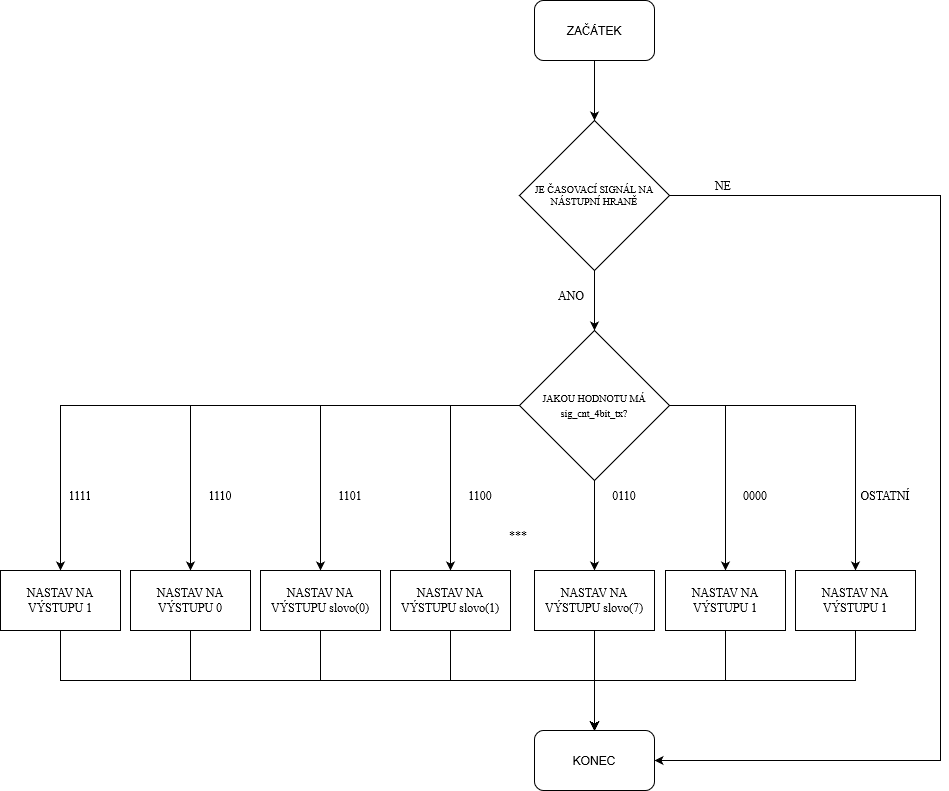

The diagram above was exported from draw.io. Its source (the exported page's mxGraphModel, read from the mxfile embedded in the PNG):
<mxGraphModel dx="2261" dy="1951" grid="1" gridSize="10" guides="1" tooltips="1" connect="1" arrows="1" fold="1" page="1" pageScale="1" pageWidth="827" pageHeight="1169" math="0" shadow="0">
  <root>
    <mxCell id="0" />
    <mxCell id="1" parent="0" />
    <mxCell id="9y2htWkutK3-lToxXLCM-9" style="edgeStyle=orthogonalEdgeStyle;rounded=0;orthogonalLoop=1;jettySize=auto;html=1;exitX=0.5;exitY=1;exitDx=0;exitDy=0;entryX=0.5;entryY=0;entryDx=0;entryDy=0;" edge="1" parent="1" source="9y2htWkutK3-lToxXLCM-1" target="9y2htWkutK3-lToxXLCM-6">
      <mxGeometry relative="1" as="geometry" />
    </mxCell>
    <mxCell id="9y2htWkutK3-lToxXLCM-44" style="edgeStyle=orthogonalEdgeStyle;rounded=0;orthogonalLoop=1;jettySize=auto;html=1;exitX=1;exitY=0.5;exitDx=0;exitDy=0;entryX=1;entryY=0.5;entryDx=0;entryDy=0;" edge="1" parent="1" source="9y2htWkutK3-lToxXLCM-1" target="9y2htWkutK3-lToxXLCM-35">
      <mxGeometry relative="1" as="geometry">
        <Array as="points">
          <mxPoint x="760" y="35" />
          <mxPoint x="760" y="600" />
        </Array>
      </mxGeometry>
    </mxCell>
    <mxCell id="9y2htWkutK3-lToxXLCM-1" value="&lt;div style=&quot;font-size: 10px;&quot; align=&quot;center&quot;&gt;&lt;font face=&quot;Times New Roman&quot;&gt;JE ČASOVACÍ SIGNÁL NA NÁSTUPNÍ HRANĚ&lt;/font&gt;&lt;/div&gt;" style="rhombus;whiteSpace=wrap;html=1;align=center;" vertex="1" parent="1">
      <mxGeometry x="339" y="-40" width="150" height="150" as="geometry" />
    </mxCell>
    <mxCell id="9y2htWkutK3-lToxXLCM-5" style="edgeStyle=orthogonalEdgeStyle;rounded=0;orthogonalLoop=1;jettySize=auto;html=1;" edge="1" parent="1" source="9y2htWkutK3-lToxXLCM-2" target="9y2htWkutK3-lToxXLCM-1">
      <mxGeometry relative="1" as="geometry" />
    </mxCell>
    <mxCell id="9y2htWkutK3-lToxXLCM-2" value="ZAČÁTEK" style="rounded=1;whiteSpace=wrap;html=1;" vertex="1" parent="1">
      <mxGeometry x="354" y="-160" width="120" height="60" as="geometry" />
    </mxCell>
    <mxCell id="9y2htWkutK3-lToxXLCM-20" style="edgeStyle=orthogonalEdgeStyle;rounded=0;orthogonalLoop=1;jettySize=auto;html=1;exitX=0;exitY=0.5;exitDx=0;exitDy=0;" edge="1" parent="1" source="9y2htWkutK3-lToxXLCM-6" target="9y2htWkutK3-lToxXLCM-11">
      <mxGeometry relative="1" as="geometry" />
    </mxCell>
    <mxCell id="9y2htWkutK3-lToxXLCM-21" style="edgeStyle=orthogonalEdgeStyle;rounded=0;orthogonalLoop=1;jettySize=auto;html=1;exitX=0;exitY=0.5;exitDx=0;exitDy=0;" edge="1" parent="1" source="9y2htWkutK3-lToxXLCM-6" target="9y2htWkutK3-lToxXLCM-12">
      <mxGeometry relative="1" as="geometry" />
    </mxCell>
    <mxCell id="9y2htWkutK3-lToxXLCM-22" style="edgeStyle=orthogonalEdgeStyle;rounded=0;orthogonalLoop=1;jettySize=auto;html=1;exitX=0;exitY=0.5;exitDx=0;exitDy=0;" edge="1" parent="1" source="9y2htWkutK3-lToxXLCM-6" target="9y2htWkutK3-lToxXLCM-13">
      <mxGeometry relative="1" as="geometry" />
    </mxCell>
    <mxCell id="9y2htWkutK3-lToxXLCM-23" style="edgeStyle=orthogonalEdgeStyle;rounded=0;orthogonalLoop=1;jettySize=auto;html=1;exitX=0;exitY=0.5;exitDx=0;exitDy=0;" edge="1" parent="1" source="9y2htWkutK3-lToxXLCM-6" target="9y2htWkutK3-lToxXLCM-14">
      <mxGeometry relative="1" as="geometry" />
    </mxCell>
    <mxCell id="9y2htWkutK3-lToxXLCM-24" style="edgeStyle=orthogonalEdgeStyle;rounded=0;orthogonalLoop=1;jettySize=auto;html=1;exitX=0.5;exitY=1;exitDx=0;exitDy=0;" edge="1" parent="1" source="9y2htWkutK3-lToxXLCM-6" target="9y2htWkutK3-lToxXLCM-15">
      <mxGeometry relative="1" as="geometry" />
    </mxCell>
    <mxCell id="9y2htWkutK3-lToxXLCM-25" style="edgeStyle=orthogonalEdgeStyle;rounded=0;orthogonalLoop=1;jettySize=auto;html=1;exitX=1;exitY=0.5;exitDx=0;exitDy=0;" edge="1" parent="1" source="9y2htWkutK3-lToxXLCM-6" target="9y2htWkutK3-lToxXLCM-16">
      <mxGeometry relative="1" as="geometry" />
    </mxCell>
    <mxCell id="9y2htWkutK3-lToxXLCM-26" style="edgeStyle=orthogonalEdgeStyle;rounded=0;orthogonalLoop=1;jettySize=auto;html=1;exitX=1;exitY=0.5;exitDx=0;exitDy=0;" edge="1" parent="1" source="9y2htWkutK3-lToxXLCM-6" target="9y2htWkutK3-lToxXLCM-17">
      <mxGeometry relative="1" as="geometry" />
    </mxCell>
    <mxCell id="9y2htWkutK3-lToxXLCM-6" value="&lt;font style=&quot;font-size: 10px;&quot; face=&quot;Times New Roman&quot;&gt;JAKOU HODNOTU MÁ sig_cnt_4bit_tx?&lt;br&gt;&lt;/font&gt;" style="rhombus;whiteSpace=wrap;html=1;" vertex="1" parent="1">
      <mxGeometry x="339" y="170" width="150" height="150" as="geometry" />
    </mxCell>
    <mxCell id="9y2htWkutK3-lToxXLCM-10" value="&lt;font face=&quot;Times New Roman&quot;&gt;ANO&lt;/font&gt;" style="text;html=1;strokeColor=none;fillColor=none;align=center;verticalAlign=middle;whiteSpace=wrap;rounded=0;" vertex="1" parent="1">
      <mxGeometry x="368" y="120" width="46" height="30" as="geometry" />
    </mxCell>
    <mxCell id="9y2htWkutK3-lToxXLCM-36" style="edgeStyle=orthogonalEdgeStyle;rounded=0;orthogonalLoop=1;jettySize=auto;html=1;exitX=0.5;exitY=1;exitDx=0;exitDy=0;" edge="1" parent="1" source="9y2htWkutK3-lToxXLCM-11" target="9y2htWkutK3-lToxXLCM-35">
      <mxGeometry relative="1" as="geometry" />
    </mxCell>
    <mxCell id="9y2htWkutK3-lToxXLCM-11" value="&lt;font face=&quot;Times New Roman&quot;&gt;NASTAV NA VÝSTUPU 1&lt;br&gt;&lt;/font&gt;" style="rounded=0;whiteSpace=wrap;html=1;" vertex="1" parent="1">
      <mxGeometry x="-180" y="410" width="120" height="60" as="geometry" />
    </mxCell>
    <mxCell id="9y2htWkutK3-lToxXLCM-37" style="edgeStyle=orthogonalEdgeStyle;rounded=0;orthogonalLoop=1;jettySize=auto;html=1;exitX=0.5;exitY=1;exitDx=0;exitDy=0;" edge="1" parent="1" source="9y2htWkutK3-lToxXLCM-12" target="9y2htWkutK3-lToxXLCM-35">
      <mxGeometry relative="1" as="geometry" />
    </mxCell>
    <mxCell id="9y2htWkutK3-lToxXLCM-12" value="&lt;font face=&quot;Times New Roman&quot;&gt;NASTAV NA VÝSTUPU 0&lt;br&gt;&lt;/font&gt;" style="rounded=0;whiteSpace=wrap;html=1;" vertex="1" parent="1">
      <mxGeometry x="-50" y="410" width="120" height="60" as="geometry" />
    </mxCell>
    <mxCell id="9y2htWkutK3-lToxXLCM-38" style="edgeStyle=orthogonalEdgeStyle;rounded=0;orthogonalLoop=1;jettySize=auto;html=1;exitX=0.5;exitY=1;exitDx=0;exitDy=0;" edge="1" parent="1" source="9y2htWkutK3-lToxXLCM-13" target="9y2htWkutK3-lToxXLCM-35">
      <mxGeometry relative="1" as="geometry" />
    </mxCell>
    <mxCell id="9y2htWkutK3-lToxXLCM-13" value="&lt;font face=&quot;Times New Roman&quot;&gt;NASTAV NA VÝSTUPU slovo(0)&lt;br&gt;&lt;/font&gt;" style="rounded=0;whiteSpace=wrap;html=1;" vertex="1" parent="1">
      <mxGeometry x="80" y="410" width="120" height="60" as="geometry" />
    </mxCell>
    <mxCell id="9y2htWkutK3-lToxXLCM-40" style="edgeStyle=orthogonalEdgeStyle;rounded=0;orthogonalLoop=1;jettySize=auto;html=1;exitX=0.5;exitY=1;exitDx=0;exitDy=0;entryX=0.5;entryY=0;entryDx=0;entryDy=0;" edge="1" parent="1" source="9y2htWkutK3-lToxXLCM-14" target="9y2htWkutK3-lToxXLCM-35">
      <mxGeometry relative="1" as="geometry" />
    </mxCell>
    <mxCell id="9y2htWkutK3-lToxXLCM-14" value="&lt;font face=&quot;Times New Roman&quot;&gt;NASTAV NA VÝSTUPU slovo(1)&lt;br&gt;&lt;/font&gt;" style="rounded=0;whiteSpace=wrap;html=1;" vertex="1" parent="1">
      <mxGeometry x="210" y="410" width="120" height="60" as="geometry" />
    </mxCell>
    <mxCell id="9y2htWkutK3-lToxXLCM-41" style="edgeStyle=orthogonalEdgeStyle;rounded=0;orthogonalLoop=1;jettySize=auto;html=1;exitX=0.5;exitY=1;exitDx=0;exitDy=0;entryX=0.5;entryY=0;entryDx=0;entryDy=0;" edge="1" parent="1" source="9y2htWkutK3-lToxXLCM-15" target="9y2htWkutK3-lToxXLCM-35">
      <mxGeometry relative="1" as="geometry" />
    </mxCell>
    <mxCell id="9y2htWkutK3-lToxXLCM-15" value="&lt;font face=&quot;Times New Roman&quot;&gt;NASTAV NA VÝSTUPU slovo(7)&lt;br&gt;&lt;/font&gt;" style="rounded=0;whiteSpace=wrap;html=1;" vertex="1" parent="1">
      <mxGeometry x="354" y="410" width="120" height="60" as="geometry" />
    </mxCell>
    <mxCell id="9y2htWkutK3-lToxXLCM-42" style="edgeStyle=orthogonalEdgeStyle;rounded=0;orthogonalLoop=1;jettySize=auto;html=1;exitX=0.5;exitY=1;exitDx=0;exitDy=0;entryX=0.5;entryY=0;entryDx=0;entryDy=0;" edge="1" parent="1" source="9y2htWkutK3-lToxXLCM-16" target="9y2htWkutK3-lToxXLCM-35">
      <mxGeometry relative="1" as="geometry" />
    </mxCell>
    <mxCell id="9y2htWkutK3-lToxXLCM-16" value="&lt;font face=&quot;Times New Roman&quot;&gt;NASTAV NA VÝSTUPU 1&lt;/font&gt;" style="rounded=0;whiteSpace=wrap;html=1;" vertex="1" parent="1">
      <mxGeometry x="485" y="410" width="120" height="60" as="geometry" />
    </mxCell>
    <mxCell id="9y2htWkutK3-lToxXLCM-43" style="edgeStyle=orthogonalEdgeStyle;rounded=0;orthogonalLoop=1;jettySize=auto;html=1;exitX=0.5;exitY=1;exitDx=0;exitDy=0;entryX=0.5;entryY=0;entryDx=0;entryDy=0;" edge="1" parent="1" source="9y2htWkutK3-lToxXLCM-17" target="9y2htWkutK3-lToxXLCM-35">
      <mxGeometry relative="1" as="geometry" />
    </mxCell>
    <mxCell id="9y2htWkutK3-lToxXLCM-17" value="&lt;font face=&quot;Times New Roman&quot;&gt;NASTAV NA VÝSTUPU 1&lt;br&gt;&lt;/font&gt;" style="rounded=0;whiteSpace=wrap;html=1;" vertex="1" parent="1">
      <mxGeometry x="615" y="410" width="120" height="60" as="geometry" />
    </mxCell>
    <mxCell id="9y2htWkutK3-lToxXLCM-19" value="&lt;font face=&quot;Times New Roman&quot;&gt;***&lt;/font&gt;" style="text;html=1;strokeColor=none;fillColor=none;align=center;verticalAlign=middle;whiteSpace=wrap;rounded=0;" vertex="1" parent="1">
      <mxGeometry x="308" y="360" width="60" height="30" as="geometry" />
    </mxCell>
    <mxCell id="9y2htWkutK3-lToxXLCM-27" value="1111" style="text;html=1;strokeColor=none;fillColor=none;align=center;verticalAlign=middle;whiteSpace=wrap;rounded=0;fontFamily=Times New Roman;" vertex="1" parent="1">
      <mxGeometry x="-130" y="320" width="60" height="30" as="geometry" />
    </mxCell>
    <mxCell id="9y2htWkutK3-lToxXLCM-28" value="1110" style="text;html=1;strokeColor=none;fillColor=none;align=center;verticalAlign=middle;whiteSpace=wrap;rounded=0;fontFamily=Times New Roman;" vertex="1" parent="1">
      <mxGeometry x="10" y="320" width="60" height="30" as="geometry" />
    </mxCell>
    <mxCell id="9y2htWkutK3-lToxXLCM-29" value="1101" style="text;html=1;strokeColor=none;fillColor=none;align=center;verticalAlign=middle;whiteSpace=wrap;rounded=0;fontFamily=Times New Roman;" vertex="1" parent="1">
      <mxGeometry x="140" y="320" width="60" height="30" as="geometry" />
    </mxCell>
    <mxCell id="9y2htWkutK3-lToxXLCM-30" value="1100" style="text;html=1;strokeColor=none;fillColor=none;align=center;verticalAlign=middle;whiteSpace=wrap;rounded=0;fontFamily=Times New Roman;" vertex="1" parent="1">
      <mxGeometry x="270" y="320" width="60" height="30" as="geometry" />
    </mxCell>
    <mxCell id="9y2htWkutK3-lToxXLCM-31" value="0110" style="text;html=1;strokeColor=none;fillColor=none;align=center;verticalAlign=middle;whiteSpace=wrap;rounded=0;fontFamily=Times New Roman;" vertex="1" parent="1">
      <mxGeometry x="414" y="320" width="60" height="30" as="geometry" />
    </mxCell>
    <mxCell id="9y2htWkutK3-lToxXLCM-32" value="0000" style="text;html=1;strokeColor=none;fillColor=none;align=center;verticalAlign=middle;whiteSpace=wrap;rounded=0;fontFamily=Times New Roman;" vertex="1" parent="1">
      <mxGeometry x="545" y="320" width="60" height="30" as="geometry" />
    </mxCell>
    <mxCell id="9y2htWkutK3-lToxXLCM-33" value="OSTATNÍ" style="text;html=1;strokeColor=none;fillColor=none;align=center;verticalAlign=middle;whiteSpace=wrap;rounded=0;fontFamily=Times New Roman;" vertex="1" parent="1">
      <mxGeometry x="675" y="320" width="60" height="30" as="geometry" />
    </mxCell>
    <mxCell id="9y2htWkutK3-lToxXLCM-35" value="KONEC" style="rounded=1;whiteSpace=wrap;html=1;" vertex="1" parent="1">
      <mxGeometry x="354" y="570" width="120" height="60" as="geometry" />
    </mxCell>
    <mxCell id="9y2htWkutK3-lToxXLCM-45" value="&lt;font face=&quot;Times New Roman&quot;&gt;NE&lt;/font&gt;" style="text;html=1;strokeColor=none;fillColor=none;align=center;verticalAlign=middle;whiteSpace=wrap;rounded=0;" vertex="1" parent="1">
      <mxGeometry x="520" y="10" width="46" height="30" as="geometry" />
    </mxCell>
  </root>
</mxGraphModel>